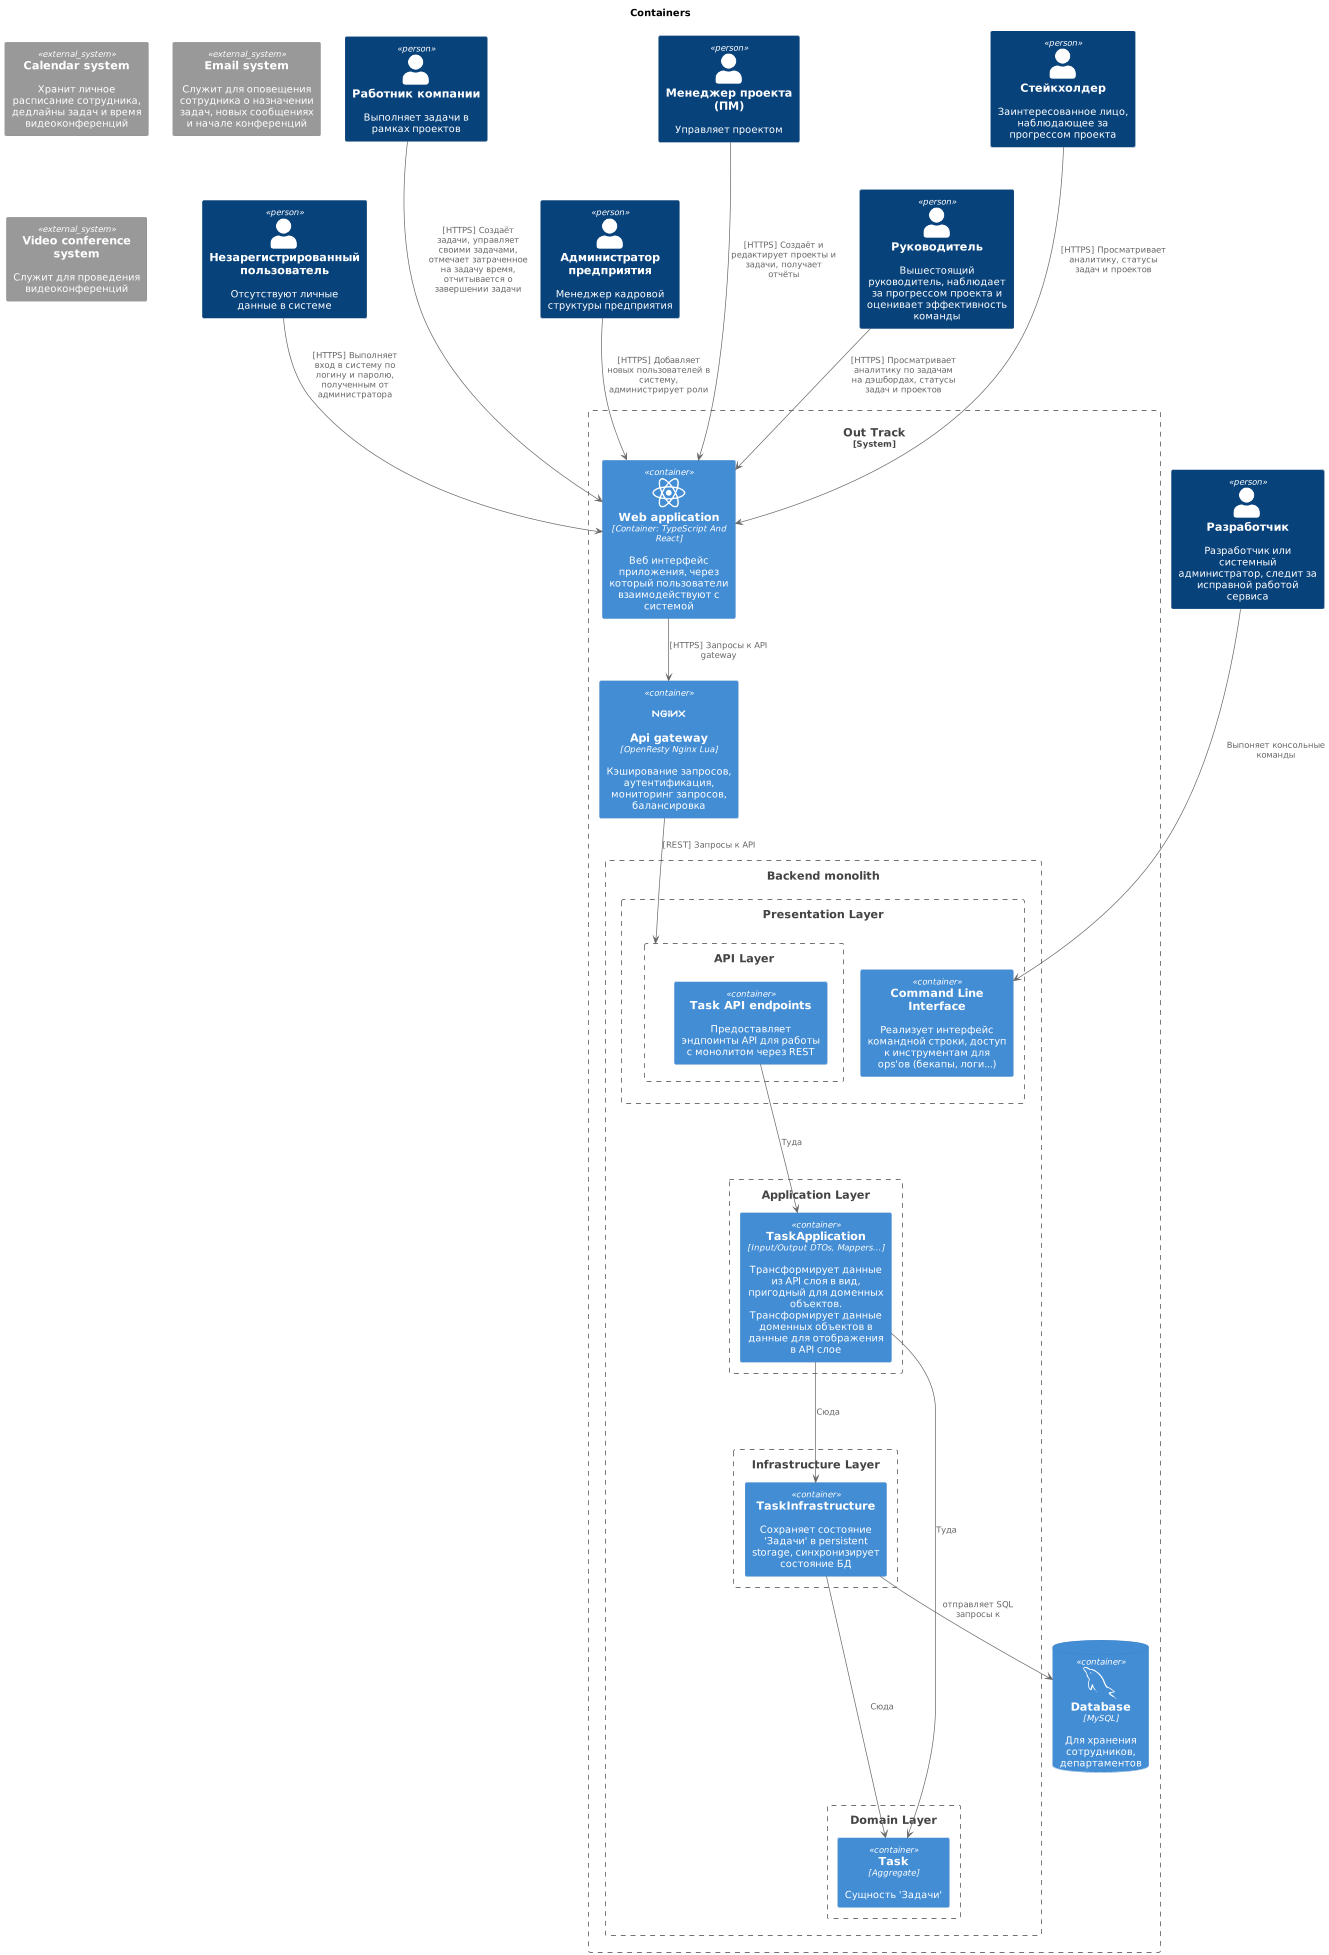

The diagram above was rendered by PlantUML. Its source (embedded in the PNG):
@startuml
title Containers
!include https://raw.githubusercontent.com/plantuml-stdlib/C4-PlantUML/master/C4_Container.puml
!include <tupadr3/devicons2/mysql>
!include <tupadr3/devicons2/nginx_original>
!include <tupadr3/devicons2/react_original>
!include <tupadr3/devicons2/go>
!include <tupadr3/material/queue>
!include <tupadr3/material/mail>

Person(unregistredUser, "Незарегистрированный пользователь", "Отсутствуют личные данные в системе")
Person(employee, "Работник компании", "Выполняет задачи в рамках проектов")
Person(admin, "Администратор предприятия", "Менеджер кадровой структуры предприятия")
Person(projectManager, "Менеджер проекта (ПМ)", "Управляет проектом")
Person(supervisor, "Руководитель", "Вышестоящий руководитель, наблюдает за прогрессом проекта и оценивает эффективность команды")
Person(stakeholder, "Стейкхолдер", "Заинтересованное лицо, наблюдающее за прогрессом проекта")
Person(ops, "Разработчик", "Разработчик или системный администратор, следит за исправной работой сервиса")
System_Ext(calendar, "Calendar system", "Хранит личное расписание сотрудника, дедлайны задач и время видеоконференций")
System_Ext(mail, "Email system", "Служит для оповещения сотрудника о назначении задач, новых сообщениях и начале конференций")
System_Ext(video, "Video conference system", "Служит для проведения видеоконференций")

System_Boundary(system, "Out Track") {
	ContainerDb(db, "Database", "MySQL","Для хранения сотрудников, департаментов", $sprite="mysql")
	Container(webApp, "Web application", "Container: TypeScript And React", "Веб интерфейс приложения, через который пользователи взаимодействуют с системой", $sprite="react_original")
	Container(apiGateway, "Api gateway", "OpenResty Nginx Lua", "Кэширование запросов, аутентификация, мониторинг запросов, балансировка", $sprite="nginx_original")

    rectangle "==Backend monolith" <<boundary>> as priceMicroservice {
        rectangle "==Presentation Layer" <<boundary>> as presentation {
            rectangle "==API Layer" <<boundary>> as api {
	            Container(monolithApiTask, "Task API endpoints", "", "Предоставляет эндпоинты API для работы с монолитом через REST")
	        }
	        Container(monolithCliLayer, "Command Line Interface", "", "Реализует интерфейс командной строки, доступ к инструментам для ops'ов (бекапы, логи...)")
	    }
	    rectangle "==Infrastructure Layer" <<boundary>> as infrastructure {
	        Container(monolithInfrastructureTask, "TaskInfrastructure", "", "Сохраняет состояние 'Задачи' в persistent storage, синхронизирует состояние БД")
	    }
	    rectangle "==Application Layer" <<boundary>> as application {
            Container(monolithAppTask, "TaskApplication", "Input/Output DTOs, Mappers...", "Трансформирует данные из API слоя в вид, пригодный для доменных объектов. Трансформирует данные доменных объектов в данные для отображения в API слое")
        }
        rectangle "==Domain Layer" <<boundary>> as domain {
            Container(monolithDomainTask, "Task", "Aggregate", "Cущность 'Задачи'")
        }
        monolithApiTask ---> monolithAppTask: "Туда"
        monolithAppTask ---> monolithDomainTask: "Туда"
        monolithAppTask ---> monolithInfrastructureTask: "Сюда"
        monolithInfrastructureTask ---> monolithDomainTask: "Сюда"
	}
}

unregistredUser --> webApp: [HTTPS] Выполняет вход в систему по логину и паролю, полученным от администратора
employee ---> webApp: [HTTPS] Создаёт задачи, управляет своими задачами, отмечает затраченное на задачу время, отчитывается о завершении задачи
admin --> webApp: [HTTPS] Добавляет новых пользователей в систему, администрирует роли
projectManager ---> webApp: [HTTPS] Создаёт и редактирует проекты и задачи, получает отчёты
supervisor --> webApp: [HTTPS] Просматривает аналитику по задачам на дэшбордах, статусы задач и проектов
stakeholder ---> webApp: [HTTPS] Просматривает аналитику, статусы задач и проектов
ops ---> monolithCliLayer: Выпоняет консольные команды

webApp-->apiGateway: [HTTPS] Запросы к API gateway
apiGateway-->api: [REST] Запросы к API
'monolith-->calendar: Добавляет время дедлайнов по задачам и событий в
'monolith-->mail: Отпрвляет повещения пользователям через
'monolith-->video: Создаёт видео-коференции в
monolithInfrastructureTask-->db: отправляет SQL запросы к
@enduml